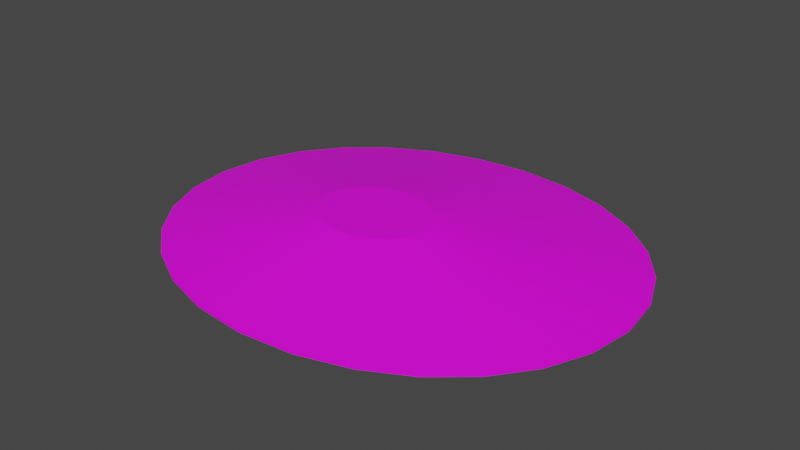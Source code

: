 # Source: terrain_steep_hill_153.blend  (saved by Blender 3.0.42; exported with 4.5.12 LTS)
import bpy
from mathutils import Matrix  # noqa: F401  (used for matrix-valued properties, if any)

bpy.ops.wm.read_factory_settings(use_empty=True)
scene = bpy.context.scene
scene.name = 'Scene'

# ---- collections
col_collection = bpy.data.collections.new('Collection'); scene.collection.children.link(col_collection)

# ---- images (referenced by path relative to the original .blend; pixels are not part of the script)
import os
ASSET_DIR = os.environ.get("B2B_ASSET_DIR", "")  # directory of the original .blend (textures are referenced by path, not embedded)
HERE = os.path.dirname(os.path.abspath(__file__))  # packed textures are extracted next to this script under _unpacked/

def load_image(name, relpath, width, height, colorspace="sRGB"):
    """Load a texture the original file referenced (path relative to the .blend, or extracted next to this script)."""
    p = next((c for c in (os.path.join(HERE, relpath), os.path.join(ASSET_DIR, relpath)) if relpath and os.path.exists(c)), "")
    if p:
        img = bpy.data.images.load(p, check_existing=True)
        img.name = name
    else:  # same state as the original file: an image datablock whose file is absent (Cycles renders it pink)
        img = bpy.data.images.new(name, width, height)
        img.source = "FILE"
        img.filepath = "//" + (relpath or name)
    img.colorspace_settings.name = colorspace
    return img
img_background_jpg_001 = load_image('background.jpg.001', 'background.jpg', 1024, 1024, 'sRGB')

# ---- materials (node trees are filled in below, after node groups)
mat_default_obj_006 = bpy.data.materials.new('Default_OBJ.006')
mat_default_obj_006.use_transparent_shadow = False

# ---- material node trees
mat_default_obj_006.use_nodes = True; mat_default_obj_006.node_tree.nodes.clear()
_N = mat_default_obj_006.node_tree.nodes; _L = mat_default_obj_006.node_tree.links
n0 = _N.new('ShaderNodeBsdfPrincipled'); n0.name = 'Principled BSDF'; n0.location = (10, 300)
n0.distribution = 'GGX'
n0.subsurface_method = 'RANDOM_WALK_SKIN'
n0.inputs[3].default_value = 1.45
n0.inputs[27].default_value = (0.0, 0.0, 0.0, 1.0)
n0.inputs[28].default_value = 1.0
n1 = _N.new('ShaderNodeOutputMaterial'); n1.name = 'Material Output'; n1.location = (300, 300)
n2 = _N.new('ShaderNodeTexImage'); n2.name = 'Image Texture'; n2.location = (-462, 33)
n2.image = img_background_jpg_001
_L.new(n0.outputs[0], n1.inputs[0])
_L.new(n2.outputs[0], n0.inputs[0])
n1.is_active_output = True

# ---- world
world_world = bpy.data.worlds.new('World'); scene.world = world_world
world_world.use_nodes = True; world_world.node_tree.nodes.clear()
_N = world_world.node_tree.nodes; _L = world_world.node_tree.links
n0 = _N.new('ShaderNodeOutputWorld'); n0.name = 'World Output'; n0.location = (300, 300)
n1 = _N.new('ShaderNodeBackground'); n1.name = 'Background'; n1.location = (10, 300)
n1.inputs[0].default_value = (0.05088, 0.05088, 0.05088, 1.0)
_L.new(n1.outputs[0], n0.inputs[0])
n0.is_active_output = True
world_world.color = (0.05088, 0.05088, 0.05088)
world_world.use_sun_shadow = False
world_world.sun_shadow_jitter_overblur = 0.0

# ---- meshes
me_terrain_wooded_hill__103 = bpy.data.meshes.new('terrain Wooded Hill #103')
me_terrain_wooded_hill__103.from_pydata([(2.756, 0.001808, -0.09095), (2.683, 0.5334, -0.09095), (2.683, 0.5334, -0.07136), (2.756, 0.001808, -0.07136), (2.476, 1.022, -0.09095), (2.476, 1.022, -0.07136), (2.15, 1.452, -0.09095), (2.15, 1.452, -0.07136), (1.724, 1.812, -0.09095), (1.724, 1.812, -0.07136), (1.212, 2.086, -0.09095), (1.212, 2.086, -0.07136), (0.6324, 2.26, -0.09095), (0.6324, 2.26, -0.07136), (0.001097, 2.322, -0.09095), (0.001097, 2.322, -0.07136), (-0.6302, 2.26, -0.09095), (-0.6302, 2.26, -0.07136), (-1.21, 2.086, -0.09095), (-1.21, 2.086, -0.07136), (-1.721, 1.812, -0.09095), (-1.721, 1.812, -0.07136), (-2.148, 1.452, -0.09095), (-2.148, 1.452, -0.07136), (-2.474, 1.022, -0.09095), (-2.474, 1.022, -0.07136), (-2.681, 0.5334, -0.09095), (-2.681, 0.5334, -0.07136), (-2.754, 0.001808, -0.09095), (-2.754, 0.001808, -0.07136), (-2.681, -0.5298, -0.09095), (-2.681, -0.5298, -0.07136), (-2.474, -1.018, -0.09095), (-2.474, -1.018, -0.07136), (-2.148, -1.449, -0.09095), (-2.148, -1.449, -0.07136), (-1.721, -1.808, -0.09095), (-1.721, -1.808, -0.07136), (-1.21, -2.082, -0.09095), (-1.21, -2.082, -0.07136), (-0.6302, -2.257, -0.09095), (-0.6302, -2.257, -0.07136), (0.001097, -2.318, -0.09095), (0.001097, -2.318, -0.07136), (0.6324, -2.257, -0.09095), (0.6324, -2.257, -0.07136), (1.212, -2.082, -0.09095), (1.212, -2.082, -0.07136), (1.724, -1.808, -0.09095), (1.724, -1.808, -0.07136), (2.15, -1.449, -0.09095), (2.15, -1.449, -0.07136), (2.476, -1.018, -0.09095), (2.476, -1.018, -0.07136), (2.683, -0.5298, -0.09095), (2.683, -0.5298, -0.07136), (0.5012, -0.09377, 0.3028), (0.5188, -0.2223, 0.3028), (0.451, 0.02428, 0.3028), (0.5012, -0.3509, 0.3028), (0.3723, 0.1284, 0.3028), (0.2691, 0.2154, 0.3028), (0.1454, 0.2816, 0.3028), (0.005217, 0.3239, 0.3028), (-0.1474, 0.3387, 0.3028), (-0.3001, 0.3239, 0.3028), (-0.4403, 0.2816, 0.3028), (-0.564, 0.2154, 0.3028), (-0.6672, 0.1284, 0.3028), (-0.7459, 0.02428, 0.3028), (-0.796, -0.09377, 0.3028), (-0.8137, -0.2223, 0.3028), (-0.796, -0.3509, 0.3028), (-0.7459, -0.4689, 0.3028), (-0.6672, -0.5731, 0.3028), (-0.564, -0.66, 0.3028), (-0.4403, -0.7263, 0.3028), (-0.3001, -0.7685, 0.3028), (-0.1474, -0.7833, 0.3028), (0.005217, -0.7685, 0.3028), (0.1454, -0.7263, 0.3028), (0.2691, -0.66, 0.3028), (0.3723, -0.5731, 0.3028), (0.451, -0.4689, 0.3028)], [], [(0, 1, 2), (0, 2, 3), (1, 4, 5), (1, 5, 2), (4, 6, 7), (4, 7, 5), (6, 8, 9), (6, 9, 7), (8, 10, 11), (8, 11, 9), (10, 12, 13), (10, 13, 11), (12, 14, 15), (12, 15, 13), (14, 16, 17), (14, 17, 15), (16, 18, 19), (16, 19, 17), (18, 20, 21), (18, 21, 19), (20, 22, 23), (20, 23, 21), (22, 24, 25), (22, 25, 23), (24, 26, 27), (24, 27, 25), (26, 28, 29), (26, 29, 27), (28, 30, 31), (28, 31, 29), (30, 32, 33), (30, 33, 31), (32, 34, 35), (32, 35, 33), (34, 36, 37), (34, 37, 35), (36, 38, 39), (36, 39, 37), (38, 40, 41), (38, 41, 39), (40, 42, 43), (40, 43, 41), (42, 44, 45), (42, 45, 43), (44, 46, 47), (44, 47, 45), (46, 48, 49), (46, 49, 47), (48, 50, 51), (48, 51, 49), (50, 52, 53), (50, 53, 51), (52, 54, 55), (52, 55, 53), (54, 0, 3), (54, 3, 55), (32, 30, 28, 26, 24, 22, 20, 18, 16, 14, 12, 10, 8, 6, 4, 1, 0, 54, 52, 50, 48, 46, 44, 42, 40, 38, 36, 34), (13, 15, 64, 63), (71, 72, 73, 74, 75, 76, 77, 78, 79, 80, 81, 82, 83, 59, 57, 56, 58, 60, 61, 62, 63, 64, 65, 66, 67, 68, 69, 70), (37, 39, 76, 75), (2, 5, 58, 56), (39, 41, 77, 76), (15, 17, 65, 64), (41, 43, 78, 77), (17, 19, 66, 65), (55, 3, 57, 59), (43, 45, 79, 78), (19, 21, 67, 66), (45, 47, 80, 79), (3, 2, 56, 57), (21, 23, 68, 67), (47, 49, 81, 80), (23, 25, 69, 68), (49, 51, 82, 81), (25, 27, 70, 69), (51, 53, 83, 82), (27, 29, 71, 70), (5, 7, 60, 58), (29, 31, 72, 71), (7, 9, 61, 60), (53, 55, 59, 83), (31, 33, 73, 72), (33, 35, 74, 73), (9, 11, 62, 61), (11, 13, 63, 62), (35, 37, 75, 74)])
me_terrain_wooded_hill__103.polygons.foreach_set('use_smooth', [True] * 86)
_k = set([(0, 1), (0, 3), (0, 54), (1, 2), (1, 4), (2, 3), (2, 5), (3, 55), (4, 5), (4, 6), (5, 7), (6, 7), (6, 8), (7, 9), (8, 9), (8, 10), (9, 11), (10, 11), (10, 12), (11, 13), (12, 13), (12, 14), (13, 15), (14, 15), (14, 16), (15, 17), (16, 17), (16, 18), (17, 19), (18, 19), (18, 20), (19, 21), (20, 21), (20, 22), (21, 23), (22, 23), (22, 24), (23, 25), (24, 25), (24, 26), (25, 27), (26, 27), (26, 28), (27, 29), (28, 29), (28, 30), (29, 31), (30, 31), (30, 32), (31, 33), (32, 33), (32, 34), (33, 35), (34, 35), (34, 36), (35, 37), (36, 37), (36, 38), (37, 39), (38, 39), (38, 40), (39, 41), (40, 41), (40, 42), (41, 43), (42, 43), (42, 44), (43, 45), (44, 45), (44, 46), (45, 47), (46, 47), (46, 48), (47, 49), (48, 49), (48, 50), (49, 51), (50, 51), (50, 52), (51, 53), (52, 53), (52, 54), (53, 55), (54, 55), (56, 57), (56, 58), (57, 59), (58, 60), (59, 83), (60, 61), (61, 62), (62, 63), (63, 64), (64, 65), (65, 66), (66, 67), (67, 68), (68, 69), (69, 70), (70, 71), (71, 72), (72, 73), (73, 74), (74, 75), (75, 76), (76, 77), (77, 78), (78, 79), (79, 80), (80, 81), (81, 82), (82, 83)])
me_terrain_wooded_hill__103.attributes.new('sharp_edge', 'BOOLEAN', 'EDGE').data.foreach_set('value', [ (min(e.vertices), max(e.vertices)) in _k for e in me_terrain_wooded_hill__103.edges])
_uv = me_terrain_wooded_hill__103.uv_layers.new(name='UVMap')
_uv.uv.foreach_set('vector', [0.8859, 0.9482, 0.9118, 0.9419, 0.9126, 0.9438, 0.8859, 0.9482, 0.9126, 0.9438, 0.8861, 0.9502, 0.9118, 0.9419, 0.9349, 0.9291, 0.9361, 0.9308, 0.9118, 0.9419, 0.9361, 0.9308, 0.9126, 0.9438, 0.9349, 0.9291, 0.9547, 0.9106, 0.9562, 0.9119, 0.9349, 0.9291, 0.9562, 0.9119, 0.9361, 0.9308, 0.9547, 0.9106, 0.9704, 0.8874, 0.9722, 0.8884, 0.9547, 0.9106, 0.9722, 0.8884, 0.9562, 0.9119, 0.9704, 0.8874, 0.9814, 0.8604, 0.9834, 0.8609, 0.9704, 0.8874, 0.9834, 0.8609, 0.9722, 0.8884, 0.9814, 0.8604, 0.9873, 0.8304, 0.9893, 0.8307, 0.9814, 0.8604, 0.9893, 0.8307, 0.9834, 0.8609, 0.9873, 0.8304, 0.9873, 0.7985, 0.9893, 0.7984, 0.9873, 0.8304, 0.9893, 0.7984, 0.9893, 0.8307, 0.9873, 0.7985, 0.9812, 0.7672, 0.9832, 0.7667, 0.9873, 0.7985, 0.9832, 0.7667, 0.9893, 0.7984, 0.9812, 0.7672, 0.9697, 0.7391, 0.9715, 0.7381, 0.9812, 0.7672, 0.9715, 0.7381, 0.9832, 0.7667, 0.9697, 0.7391, 0.9536, 0.7148, 0.9552, 0.7135, 0.9697, 0.7391, 0.9552, 0.7135, 0.9715, 0.7381, 0.9536, 0.7148, 0.9337, 0.6952, 0.935, 0.6936, 0.9536, 0.7148, 0.935, 0.6936, 0.9552, 0.7135, 0.9337, 0.6952, 0.9108, 0.681, 0.9116, 0.6792, 0.9337, 0.6952, 0.9116, 0.6792, 0.935, 0.6936, 0.9108, 0.681, 0.8857, 0.6729, 0.8861, 0.6709, 0.9108, 0.681, 0.8861, 0.6709, 0.9116, 0.6792, 0.8857, 0.6729, 0.8591, 0.6719, 0.8589, 0.6699, 0.8857, 0.6729, 0.8589, 0.6699, 0.8861, 0.6709, 0.8591, 0.6719, 0.8332, 0.6781, 0.8325, 0.6762, 0.8591, 0.6719, 0.8325, 0.6762, 0.8589, 0.6699, 0.8332, 0.6781, 0.8101, 0.691, 0.8089, 0.6893, 0.8332, 0.6781, 0.8089, 0.6893, 0.8325, 0.6762, 0.8101, 0.691, 0.7903, 0.7095, 0.7888, 0.7082, 0.8101, 0.691, 0.7888, 0.7082, 0.8089, 0.6893, 0.7903, 0.7095, 0.7746, 0.7327, 0.7727, 0.7317, 0.7903, 0.7095, 0.7727, 0.7317, 0.7888, 0.7082, 0.7746, 0.7327, 0.7635, 0.7597, 0.7616, 0.7591, 0.7746, 0.7327, 0.7616, 0.7591, 0.7727, 0.7317, 0.7635, 0.7597, 0.7577, 0.7896, 0.7557, 0.7894, 0.7635, 0.7597, 0.7557, 0.7894, 0.7616, 0.7591, 0.7577, 0.7896, 0.7577, 0.8215, 0.7557, 0.8217, 0.7577, 0.7896, 0.7557, 0.8217, 0.7557, 0.7894, 0.7577, 0.8215, 0.7638, 0.8528, 0.7618, 0.8534, 0.7577, 0.8215, 0.7618, 0.8534, 0.7557, 0.8217, 0.7638, 0.8528, 0.7752, 0.881, 0.7734, 0.8819, 0.7638, 0.8528, 0.7734, 0.8819, 0.7618, 0.8534, 0.7752, 0.881, 0.7914, 0.9052, 0.7898, 0.9065, 0.7752, 0.881, 0.7898, 0.9065, 0.7734, 0.8819, 0.7914, 0.9052, 0.8113, 0.9249, 0.81, 0.9265, 0.7914, 0.9052, 0.81, 0.9265, 0.7898, 0.9065, 0.8113, 0.9249, 0.8342, 0.939, 0.8334, 0.9409, 0.8113, 0.9249, 0.8334, 0.9409, 0.81, 0.9265, 0.8342, 0.939, 0.8594, 0.9471, 0.859, 0.9491, 0.8342, 0.939, 0.859, 0.9491, 0.8334, 0.9409, 0.8594, 0.9471, 0.8859, 0.9482, 0.8861, 0.9502, 0.8594, 0.9471, 0.8861, 0.9502, 0.859, 0.9491, 0.01304, 0.9743, 0.01452, 0.9735, 0.01616, 0.9731, 0.01785, 0.9732, 0.01945, 0.9737, 0.0209, 0.9746, 0.02217, 0.9759, 0.02319, 0.9774, 0.02392, 0.9792, 0.02431, 0.9812, 0.02431, 0.9832, 0.02394, 0.9851, 0.02324, 0.9868, 0.02224, 0.9883, 0.02098, 0.9895, 0.01951, 0.9903, 0.01787, 0.9907, 0.01618, 0.9906, 0.01458, 0.9901, 0.01312, 0.9892, 0.01186, 0.988, 0.01083, 0.9864, 0.0101, 0.9846, 0.009716, 0.9826, 0.009716, 0.9806, 0.01009, 0.9787, 0.01079, 0.977, 0.01179, 0.9755, 0.8564, 0.4267, 0.8564, 0.5424, 0.491, 0.5319, 0.491, 0.5039, 0.3755, 0.6425, 0.3521, 0.637, 0.3312, 0.6257, 0.3134, 0.6095, 0.2992, 0.5892, 0.2892, 0.5655, 0.2839, 0.5393, 0.2839, 0.5114, 0.2894, 0.4839, 0.2997, 0.4593, 0.3142, 0.438, 0.3321, 0.4209, 0.3527, 0.4085, 0.3754, 0.4015, 0.3994, 0.4007, 0.4229, 0.4063, 0.4437, 0.4175, 0.4616, 0.4337, 0.4757, 0.454, 0.4858, 0.4777, 0.491, 0.5039, 0.491, 0.5319, 0.4856, 0.5593, 0.4753, 0.584, 0.4608, 0.6052, 0.4429, 0.6224, 0.4223, 0.6347, 0.3996, 0.6417, 0.06324, 0.7795, 0.02185, 0.6817, 0.2892, 0.5655, 0.2992, 0.5892, 0.5744, 0.02293, 0.6608, 0.06952, 0.4437, 0.4175, 0.4229, 0.4063, 0.02185, 0.6817, 0.0, 0.5733, 0.2839, 0.5393, 0.2892, 0.5655, 0.8564, 0.5424, 0.8338, 0.6559, 0.4856, 0.5593, 0.491, 0.5319, 0.0, 0.5733, 0.0, 0.4576, 0.2839, 0.5114, 0.2839, 0.5393, 0.8338, 0.6559, 0.7911, 0.7579, 0.4753, 0.584, 0.4856, 0.5593, 0.3782, 0.00349, 0.4776, 0.0, 0.3994, 0.4007, 0.3754, 0.4015, 0.0, 0.4576, 0.02264, 0.3441, 0.2894, 0.4839, 0.2839, 0.5114, 0.7911, 0.7579, 0.7314, 0.8457, 0.4608, 0.6052, 0.4753, 0.584, 0.02264, 0.3441, 0.06528, 0.2421, 0.2997, 0.4593, 0.2894, 0.4839, 0.4776, 0.0, 0.5744, 0.02293, 0.4229, 0.4063, 0.3994, 0.4007, 0.7314, 0.8457, 0.6574, 0.9166, 0.4429, 0.6224, 0.4608, 0.6052, 0.06528, 0.2421, 0.125, 0.1543, 0.3142, 0.438, 0.2997, 0.4593, 0.6574, 0.9166, 0.5721, 0.9678, 0.4223, 0.6347, 0.4429, 0.6224, 0.125, 0.1543, 0.199, 0.0834, 0.3321, 0.4209, 0.3142, 0.438, 0.5721, 0.9678, 0.4782, 0.9965, 0.3996, 0.6417, 0.4223, 0.6347, 0.199, 0.0834, 0.2844, 0.03222, 0.3527, 0.4085, 0.3321, 0.4209, 0.4782, 0.9965, 0.3788, 1.0, 0.3755, 0.6425, 0.3996, 0.6417, 0.6608, 0.06952, 0.7345, 0.1365, 0.4616, 0.4337, 0.4437, 0.4175, 0.3788, 1.0, 0.282, 0.9771, 0.3521, 0.637, 0.3755, 0.6425, 0.7345, 0.1365, 0.7932, 0.2205, 0.4757, 0.454, 0.4616, 0.4337, 0.2844, 0.03222, 0.3782, 0.00349, 0.3754, 0.4015, 0.3527, 0.4085, 0.282, 0.9771, 0.1956, 0.9305, 0.3312, 0.6257, 0.3521, 0.637, 0.1956, 0.9305, 0.1219, 0.8635, 0.3134, 0.6095, 0.3312, 0.6257, 0.7932, 0.2205, 0.8346, 0.3183, 0.4858, 0.4777, 0.4757, 0.454, 0.8346, 0.3183, 0.8564, 0.4267, 0.491, 0.5039, 0.4858, 0.4777, 0.1219, 0.8635, 0.06324, 0.7795, 0.2992, 0.5892, 0.3134, 0.6095])
me_terrain_wooded_hill__103.materials.append(mat_default_obj_006)
me_terrain_wooded_hill__103.use_remesh_fix_poles = True
me_terrain_wooded_hill__103.use_remesh_preserve_attributes = False
me_terrain_wooded_hill__103.use_paint_bone_selection = False
me_terrain_wooded_hill__103.use_paint_mask = True
me_terrain_wooded_hill__103.update()
me_terrain_wooded_hill__103.normals_split_custom_set([tuple(v) for v in zip(*[iter([0.9908, 0.1357, 0.0, 0.9908, 0.1357, 0.0, 0.9908, 0.1357, 0.0, 0.9908, 0.1357, 0.0, 0.9908, 0.1357, 0.0, 0.9908, 0.1357, 0.0, 0.9203, 0.3912, 0.0, 0.9203, 0.3912, 0.0, 0.9203, 0.3912, 0.0, 0.9203, 0.3912, 0.0, 0.9203, 0.3912, 0.0, 0.9203, 0.3912, 0.0, 0.7979, 0.6027, 0.0, 0.7979, 0.6027, 0.0, 0.7979, 0.6027, 0.0, 0.7979, 0.6027, 0.0, 0.7979, 0.6027, 0.0, 0.7979, 0.6027, 0.0, 0.6441, 0.7649, 0.0, 0.6441, 0.7649, 0.0, 0.6441, 0.7649, 0.0, 0.6441, 0.7649, 0.0, 0.6441, 0.7649, 0.0, 0.6441, 0.7649, 0.0, 0.4722, 0.8815, 0.0, 0.4722, 0.8815, 0.0, 0.4722, 0.8815, 0.0, 0.4722, 0.8815, 0.0, 0.4722, 0.8815, 0.0, 0.4722, 0.8815, 0.0, 0.2885, 0.9575, 0.0, 0.2885, 0.9575, 0.0, 0.2885, 0.9575, 0.0, 0.2885, 0.9575, 0.0, 0.2885, 0.9575, 0.0, 0.2885, 0.9575, 0.0, 0.09671, 0.9953, 0.0, 0.09671, 0.9953, 0.0, 0.09671, 0.9953, 0.0, 0.09671, 0.9953, 0.0, 0.09671, 0.9953, 0.0, 0.09671, 0.9953, 0.0, -0.09671, 0.9953, 0.0, -0.09671, 0.9953, 0.0, -0.09671, 0.9953, 0.0, -0.09671, 0.9953, 0.0, -0.09671, 0.9953, 0.0, -0.09671, 0.9953, 0.0, -0.2885, 0.9575, 0.0, -0.2885, 0.9575, 0.0, -0.2885, 0.9575, 0.0, -0.2885, 0.9575, 0.0, -0.2885, 0.9575, 0.0, -0.2885, 0.9575, 0.0, -0.4722, 0.8815, 0.0, -0.4722, 0.8815, 0.0, -0.4722, 0.8815, 0.0, -0.4722, 0.8815, 0.0, -0.4722, 0.8815, 0.0, -0.4722, 0.8815, 0.0, -0.6441, 0.7649, 0.0, -0.6441, 0.7649, 0.0, -0.6441, 0.7649, 0.0, -0.6441, 0.7649, 0.0, -0.6441, 0.7649, 0.0, -0.6441, 0.7649, 0.0, -0.7979, 0.6027, 0.0, -0.7979, 0.6027, 0.0, -0.7979, 0.6027, 0.0, -0.7979, 0.6027, 0.0, -0.7979, 0.6027, 0.0, -0.7979, 0.6027, 0.0, -0.9203, 0.3912, 0.0, -0.9203, 0.3912, 0.0, -0.9203, 0.3912, 0.0, -0.9203, 0.3912, 0.0, -0.9203, 0.3912, 0.0, -0.9203, 0.3912, 0.0, -0.9908, 0.1357, 0.0, -0.9908, 0.1357, 0.0, -0.9908, 0.1357, 0.0, -0.9908, 0.1357, 0.0, -0.9908, 0.1357, 0.0, -0.9908, 0.1357, 0.0, -0.9908, -0.1357, 0.0, -0.9908, -0.1357, 0.0, -0.9908, -0.1357, 0.0, -0.9908, -0.1357, 0.0, -0.9908, -0.1357, 0.0, -0.9908, -0.1357, 0.0, -0.9203, -0.3912, 0.0, -0.9203, -0.3912, 0.0, -0.9203, -0.3912, 0.0, -0.9203, -0.3912, 0.0, -0.9203, -0.3912, 0.0, -0.9203, -0.3912, 0.0, -0.7979, -0.6027, 0.0, -0.7979, -0.6027, 0.0, -0.7979, -0.6027, 0.0, -0.7979, -0.6027, 0.0, -0.7979, -0.6027, 0.0, -0.7979, -0.6027, 0.0, -0.6441, -0.7649, 0.0, -0.6441, -0.7649, 0.0, -0.6441, -0.7649, 0.0, -0.6441, -0.7649, 0.0, -0.6441, -0.7649, 0.0, -0.6441, -0.7649, 0.0, -0.4722, -0.8815, 0.0, -0.4722, -0.8815, 0.0, -0.4722, -0.8815, 0.0, -0.4722, -0.8815, 0.0, -0.4722, -0.8815, 0.0, -0.4722, -0.8815, 0.0, -0.2885, -0.9575, 0.0, -0.2885, -0.9575, 0.0, -0.2885, -0.9575, 0.0, -0.2885, -0.9575, 0.0, -0.2885, -0.9575, 0.0, -0.2885, -0.9575, 0.0, -0.09671, -0.9953, 0.0, -0.09671, -0.9953, 0.0, -0.09671, -0.9953, 0.0, -0.09671, -0.9953, 0.0, -0.09671, -0.9953, 0.0, -0.09671, -0.9953, 0.0, 0.09671, -0.9953, 0.0, 0.09671, -0.9953, 0.0, 0.09671, -0.9953, 0.0, 0.09671, -0.9953, 0.0, 0.09671, -0.9953, 0.0, 0.09671, -0.9953, 0.0, 0.2885, -0.9575, 0.0, 0.2885, -0.9575, 0.0, 0.2885, -0.9575, 0.0, 0.2885, -0.9575, 0.0, 0.2885, -0.9575, 0.0, 0.2885, -0.9575, 0.0, 0.4722, -0.8815, 0.0, 0.4722, -0.8815, 0.0, 0.4722, -0.8815, 0.0, 0.4722, -0.8815, 0.0, 0.4722, -0.8815, 0.0, 0.4722, -0.8815, 0.0, 0.6441, -0.7649, 0.0, 0.6441, -0.7649, 0.0, 0.6441, -0.7649, 0.0, 0.6441, -0.7649, 0.0, 0.6441, -0.7649, 0.0, 0.6441, -0.7649, 0.0, 0.7979, -0.6027, 0.0, 0.7979, -0.6027, 0.0, 0.7979, -0.6027, 0.0, 0.7979, -0.6027, 0.0, 0.7979, -0.6027, 0.0, 0.7979, -0.6027, 0.0, 0.9203, -0.3912, 0.0, 0.9203, -0.3912, 0.0, 0.9203, -0.3912, 0.0, 0.9203, -0.3912, 0.0, 0.9203, -0.3912, 0.0, 0.9203, -0.3912, 0.0, 0.9908, -0.1357, 0.0, 0.9908, -0.1357, 0.0, 0.9908, -0.1357, 0.0, 0.9908, -0.1357, 0.0, 0.9908, -0.1357, 0.0, 0.9908, -0.1357, 0.0, 2.432e-09, 8.195e-08, -1.0, 2.432e-09, 8.195e-08, -1.0, 2.432e-09, 8.195e-08, -1.0, 2.432e-09, 8.195e-08, -1.0, 2.432e-09, 8.195e-08, -1.0, 2.432e-09, 8.195e-08, -1.0, 2.432e-09, 8.195e-08, -1.0, 2.432e-09, 8.195e-08, -1.0, 2.432e-09, 8.195e-08, -1.0, 2.432e-09, 8.195e-08, -1.0, 2.432e-09, 8.195e-08, -1.0, 2.432e-09, 8.195e-08, -1.0, 2.432e-09, 8.195e-08, -1.0, 2.432e-09, 8.195e-08, -1.0, 2.432e-09, 8.195e-08, -1.0, 2.432e-09, 8.195e-08, -1.0, 2.432e-09, 8.195e-08, -1.0, 2.432e-09, 8.195e-08, -1.0, 2.432e-09, 8.195e-08, -1.0, 2.432e-09, 8.195e-08, -1.0, 2.432e-09, 8.195e-08, -1.0, 2.432e-09, 8.195e-08, -1.0, 2.432e-09, 8.195e-08, -1.0, 2.432e-09, 8.195e-08, -1.0, 2.432e-09, 8.195e-08, -1.0, 2.432e-09, 8.195e-08, -1.0, 2.432e-09, 8.195e-08, -1.0, 2.432e-09, 8.195e-08, -1.0, 0.03638, 0.1782, 0.9833, 0.0007702, 0.1853, 0.9827, -0.0009209, 0.1854, 0.9827, 0.03383, 0.179, 0.9833, -9.598e-09, -6.731e-08, 1.0, -9.598e-09, -6.731e-08, 1.0, -9.598e-09, -6.731e-08, 1.0, -9.598e-09, -6.731e-08, 1.0, -9.598e-09, -6.731e-08, 1.0, -9.598e-09, -6.731e-08, 1.0, -9.598e-09, -6.731e-08, 1.0, -9.598e-09, -6.731e-08, 1.0, -9.598e-09, -6.731e-08, 1.0, -9.598e-09, -6.731e-08, 1.0, -9.598e-09, -6.731e-08, 1.0, -9.598e-09, -6.731e-08, 1.0, -9.598e-09, -6.731e-08, 1.0, -9.598e-09, -6.731e-08, 1.0, -9.598e-09, -6.731e-08, 1.0, -9.598e-09, -6.731e-08, 1.0, -9.598e-09, -6.731e-08, 1.0, -9.598e-09, -6.731e-08, 1.0, -9.598e-09, -6.731e-08, 1.0, -9.598e-09, -6.731e-08, 1.0, -9.598e-09, -6.731e-08, 1.0, -9.598e-09, -6.731e-08, 1.0, -9.598e-09, -6.731e-08, 1.0, -9.598e-09, -6.731e-08, 1.0, -9.598e-09, -6.731e-08, 1.0, -9.598e-09, -6.731e-08, 1.0, -9.598e-09, -6.731e-08, 1.0, -9.598e-09, -6.731e-08, 1.0, -0.1297, -0.1866, 0.9738, -0.09129, -0.2164, 0.972, -0.08811, -0.2182, 0.9719, -0.1255, -0.1907, 0.9736, 0.1567, 0.04334, 0.9867, 0.1422, 0.08138, 0.9865, 0.1414, 0.0829, 0.9865, 0.1568, 0.04305, 0.9867, -0.09129, -0.2164, 0.972, -0.04644, -0.2338, 0.9712, -0.04578, -0.234, 0.9712, -0.08811, -0.2182, 0.9719, 0.0007702, 0.1853, 0.9827, -0.03595, 0.1836, 0.9823, -0.03654, 0.1835, 0.9823, -0.0009209, 0.1854, 0.9827, -0.04644, -0.2338, 0.9712, 0.001256, -0.2367, 0.9716, -0.0015, -0.2369, 0.9715, -0.04578, -0.234, 0.9712, -0.03595, 0.1836, 0.9823, -0.07173, 0.1731, 0.9823, -0.07149, 0.1732, 0.9823, -0.03654, 0.1835, 0.9823, 0.1654, -0.04313, 0.9853, 0.1648, 0.001247, 0.9863, 0.1651, -0.001606, 0.9863, 0.1649, -0.04862, 0.9851, 0.001256, -0.2367, 0.9716, 0.04701, -0.2248, 0.9733, 0.0416, -0.227, 0.973, -0.0015, -0.2369, 0.9715, -0.07173, 0.1731, 0.9823, -0.1049, 0.1542, 0.9825, -0.1043, 0.1546, 0.9825, -0.07149, 0.1732, 0.9823, 0.04701, -0.2248, 0.9733, 0.0868, -0.2009, 0.9758, 0.08062, -0.2057, 0.9753, 0.0416, -0.227, 0.973, 0.1648, 0.001247, 0.9863, 0.1567, 0.04334, 0.9867, 0.1568, 0.04305, 0.9867, 0.1651, -0.001606, 0.9863, -0.1049, 0.1542, 0.9825, -0.1346, 0.1272, 0.9827, -0.1341, 0.1277, 0.9827, -0.1043, 0.1546, 0.9825, 0.0868, -0.2009, 0.9758, 0.1187, -0.1684, 0.9785, 0.1133, -0.1752, 0.978, 0.08062, -0.2057, 0.9753, -0.1346, 0.1272, 0.9827, -0.1596, 0.09228, 0.9829, -0.1595, 0.0923, 0.9829, -0.1341, 0.1277, 0.9827, 0.1187, -0.1684, 0.9785, 0.1424, -0.13, 0.9812, 0.1385, -0.1377, 0.9807, 0.1133, -0.1752, 0.978, -0.1596, 0.09228, 0.9829, -0.1784, 0.04993, 0.9827, -0.1789, 0.04838, 0.9827, -0.1595, 0.0923, 0.9829, 0.1424, -0.13, 0.9812, 0.158, -0.08764, 0.9835, 0.1559, -0.09491, 0.9832, 0.1385, -0.1377, 0.9807, -0.1784, 0.04993, 0.9827, -0.1891, 0.001642, 0.9819, -0.1896, -0.002114, 0.9819, -0.1789, 0.04838, 0.9827, 0.1422, 0.08138, 0.9865, 0.1223, 0.1143, 0.9859, 0.1206, 0.1166, 0.9858, 0.1414, 0.0829, 0.9865, -0.1891, 0.001642, 0.9819, -0.1899, -0.04973, 0.9805, -0.1893, -0.05554, 0.9803, -0.1896, -0.002114, 0.9819, 0.1223, 0.1143, 0.9859, 0.09784, 0.1417, 0.9851, 0.09541, 0.1439, 0.985, 0.1206, 0.1166, 0.9858, 0.158, -0.08764, 0.9835, 0.1654, -0.04313, 0.9853, 0.1649, -0.04862, 0.9851, 0.1559, -0.09491, 0.9832, -0.1899, -0.04973, 0.9805, -0.1799, -0.1005, 0.9785, -0.1777, -0.1073, 0.9782, -0.1893, -0.05554, 0.9803, -0.1799, -0.1005, 0.9785, -0.1596, -0.1471, 0.9762, -0.1559, -0.1531, 0.9758, -0.1777, -0.1073, 0.9782, 0.09784, 0.1417, 0.9851, 0.06907, 0.1632, 0.9842, 0.06632, 0.1648, 0.9841, 0.09541, 0.1439, 0.985, 0.06907, 0.1632, 0.9842, 0.03638, 0.1782, 0.9833, 0.03383, 0.179, 0.9833, 0.06632, 0.1648, 0.9841, -0.1596, -0.1471, 0.9762, -0.1297, -0.1866, 0.9738, -0.1255, -0.1907, 0.9736, -0.1559, -0.1531, 0.9758])] * 3)])

# ---- objects
ob_terrain_steep_hill__153 = bpy.data.objects.new('terrain Steep Hill #153', me_terrain_wooded_hill__103)

# ---- transforms, parenting, visibility, modifiers, constraints
ob_terrain_steep_hill__153.location = (0.0, 0.0, 0.0)

# ---- collection membership
col_collection.objects.link(ob_terrain_steep_hill__153)

# ---- scene / render settings (as saved in the file)
scene.frame_start = 1; scene.frame_end = 250; scene.frame_set(1)
scene.render.engine = 'BLENDER_EEVEE_NEXT'
scene.cycles.sampling_pattern = 'TABULATED_SOBOL'
scene.cycles.use_light_tree = False
scene.view_settings.view_transform = 'Filmic'
bpy.context.view_layer.update()

# ---- added for rendering (the .blend has no active camera and no usable light): camera, sun
cam_auto = bpy.data.cameras.new('AutoCamera')
cam_auto.lens = 50.0
cam_auto.sensor_width = 36.0
cam_auto.clip_end = 1000.0
ob_auto_camera = bpy.data.objects.new('AutoCamera', cam_auto)
scene.collection.objects.link(ob_auto_camera)
ob_auto_camera.location = (6.67585, -8.0079, 5.44571)
ob_auto_camera.rotation_euler = (1.09748, -7.21219e-08, 0.694738)
scene.camera = ob_auto_camera
light_auto_sun = bpy.data.lights.new('AutoSun', 'SUN')
light_auto_sun.energy = 3.0
light_auto_sun.angle = 0.0523599
ob_auto_sun = bpy.data.objects.new('AutoSun', light_auto_sun)
scene.collection.objects.link(ob_auto_sun)
ob_auto_sun.rotation_euler = (0.872665, 0.174533, 0.523599)
bpy.context.view_layer.update()
